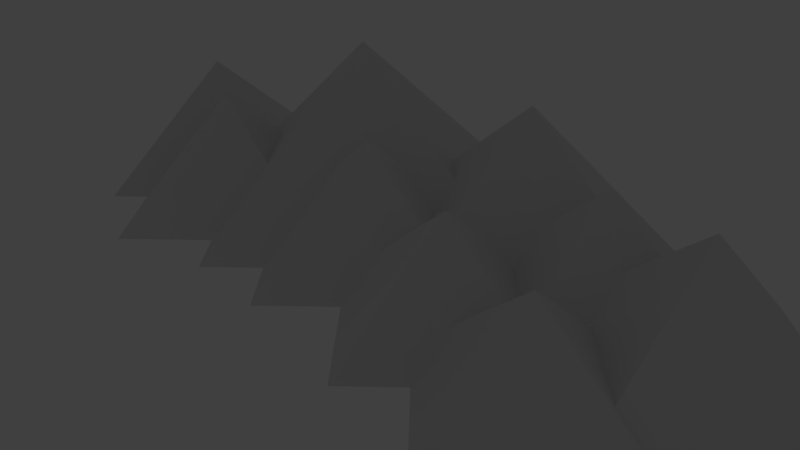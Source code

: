 # Source: Iceberg.blend  (saved by Blender 2.79.0; exported with 4.5.12 LTS)
import bpy
from mathutils import Matrix  # noqa: F401  (used for matrix-valued properties, if any)

bpy.ops.wm.read_factory_settings(use_empty=True)
scene = bpy.context.scene
scene.name = 'Scene'

# ---- collections
col_collection_1 = bpy.data.collections.new('Collection 1'); scene.collection.children.link(col_collection_1)
col_collection_1.hide_render = True
col_collection_1.hide_viewport = True
col_collection_2 = bpy.data.collections.new('Collection 2'); scene.collection.children.link(col_collection_2)
col_collection_11 = bpy.data.collections.new('Collection 11'); scene.collection.children.link(col_collection_11)
col_collection_11.hide_render = True
col_collection_11.hide_viewport = True

# ---- materials (node trees are filled in below, after node groups)
mat_material = bpy.data.materials.new('Material')
mat_material.alpha_threshold = 0.0
mat_material.use_transparent_shadow = False
mat_material.roughness = 0.5
mat_material.line_color = (0.0, 0.0, 0.0, 1.0)

# ---- material node trees

# ---- world
world_world = bpy.data.worlds.new('World'); scene.world = world_world
world_world.color = (0.05088, 0.05088, 0.05088)
world_world.use_sun_shadow = False
world_world.sun_shadow_jitter_overblur = 0.0
world_world.cycles.sampling_method = 'MANUAL'

# ---- cameras
cam_camera = bpy.data.cameras.new('Camera')
cam_camera.clip_end = 100.0
cam_camera.lens = 35.0
cam_camera.sensor_width = 32.0
cam_camera.sensor_height = 18.0
cam_camera.ortho_scale = 7.314
cam_camera.dof.focus_distance = 0.0
cam_camera.dof.aperture_fstop = 128.0

# ---- lights
light_lamp = bpy.data.lights.new('Lamp', 'POINT')
light_lamp.transmission_factor = 0.0
light_lamp.cutoff_distance = 30.0
light_lamp.energy = 100.0
light_lamp.shadow_buffer_clip_start = 1.001
light_lamp.shadow_soft_size = 0.1
light_lamp.shadow_maximum_resolution = 0.006
light_lamp.use_absolute_resolution = True

# ---- meshes
me_plane = bpy.data.meshes.new('Plane')
me_plane.from_pydata([(-1.154, -0.4615, 0.0), (1.154, -0.4615, 0.0), (-1.154, 0.4615, 0.0), (1.154, 0.4615, 0.0)], [], [(0, 1, 3, 2)])
me_plane.use_remesh_preserve_volume = False
me_plane.use_remesh_preserve_attributes = False
me_plane.use_mirror_vertex_groups = False
me_plane.update()
me_cube_001 = bpy.data.meshes.new('Cube.001')
me_cube_001.from_pydata([(1.414, 5.96e-08, 0.0), (5.96e-08, -1.414, 0.0), (-1.414, 1.192e-07, 0.0), (3.576e-07, 1.414, 0.0), (-2.459e-07, -7.83e-09, 1.2), (4.862, 0.3846, 0.0), (3.308, -1.17, 0.0), (1.754, 0.3846, 0.0), (3.308, 1.939, 0.0), (3.308, 0.3846, 1.319), (3.83, -0.7692, 0.0), (2.615, -1.983, 0.0), (1.401, -0.7692, 0.0), (2.615, 0.445, 0.0), (2.615, -0.7692, 1.03), (3.668, 0.6923, 0.0), (2.231, -0.7446, 0.0), (0.7938, 0.6923, 0.0), (2.231, 2.129, 0.0), (2.231, 0.6923, 1.219), (-1.503, 0.3077, 0.0), (-3.0, -1.189, 0.0), (-4.497, 0.3077, 0.0), (-3.0, 1.804, 0.0), (-3.0, 0.3077, 1.27), (1.215, 0.7692, 0.0), (-0.9231, -1.369, 0.0), (-3.061, 0.7692, 0.0), (-0.9231, 2.908, 0.0), (-0.9231, 0.7692, 1.814), (-0.5745, -0.2308, 0.0), (-2.0, -1.656, 0.0), (-3.426, -0.2308, 0.0), (-2.0, 1.195, 0.0), (-2.0, -0.2308, 1.21), (2.782, 1.154, 0.0), (1.0, -0.6281, 0.0), (-0.7819, 1.154, 0.0), (1.0, 2.936, 0.0), (1.0, 1.154, 1.512), (2.657, -0.3846, 0.0), (1.385, -1.657, 0.0), (0.1118, -0.3846, 0.0), (1.385, 0.8882, 0.0), (1.385, -0.3846, 1.08)], [], [(0, 1, 2, 3), (0, 4, 1), (1, 4, 2), (2, 4, 3), (4, 0, 3), (5, 6, 7, 8), (5, 9, 6), (6, 9, 7), (7, 9, 8), (9, 5, 8), (10, 11, 12, 13), (10, 14, 11), (11, 14, 12), (12, 14, 13), (14, 10, 13), (15, 16, 17, 18), (15, 19, 16), (16, 19, 17), (17, 19, 18), (19, 15, 18), (20, 21, 22, 23), (20, 24, 21), (21, 24, 22), (22, 24, 23), (24, 20, 23), (25, 26, 27, 28), (25, 29, 26), (26, 29, 27), (27, 29, 28), (29, 25, 28), (30, 31, 32, 33), (30, 34, 31), (31, 34, 32), (32, 34, 33), (34, 30, 33), (35, 36, 37, 38), (35, 39, 36), (36, 39, 37), (37, 39, 38), (39, 35, 38), (40, 41, 42, 43), (40, 44, 41), (41, 44, 42), (42, 44, 43), (44, 40, 43)])
me_cube_001.materials.append(mat_material)
me_cube_001.use_remesh_preserve_volume = False
me_cube_001.use_remesh_preserve_attributes = False
me_cube_001.use_mirror_vertex_groups = False
me_cube_001.update()
me_cube = bpy.data.meshes.new('Cube')
me_cube.from_pydata([(1.414, 5.96e-08, 0.0), (5.96e-08, -1.414, 0.0), (-1.414, 1.192e-07, 0.0), (3.576e-07, 1.414, 0.0), (-2.459e-07, -7.83e-09, 1.2)], [], [(0, 1, 2, 3), (0, 4, 1), (1, 4, 2), (2, 4, 3), (4, 0, 3)])
me_cube.materials.append(mat_material)
me_cube.use_remesh_preserve_volume = False
me_cube.use_remesh_preserve_attributes = False
me_cube.use_mirror_vertex_groups = False
me_cube.update()

# ---- objects
ob_plane = bpy.data.objects.new('Plane', me_plane)
ob_lamp = bpy.data.objects.new('Lamp', light_lamp)
ob_camera = bpy.data.objects.new('Camera', cam_camera)
ob_cube_001 = bpy.data.objects.new('Cube.001', me_cube_001)
ob_cube = bpy.data.objects.new('Cube', me_cube)

# ---- transforms, parenting, visibility, modifiers, constraints
ob_plane.location = (0.0, 0.0, 0.0)
ob_plane.scale = (5.2, 5.2, 5.2)
ob_plane.lineart.crease_threshold = 0.0
_m = ob_plane.modifiers.new('ParticleSystem 1', 'PARTICLE_SYSTEM')
ob_lamp.location = (4.076, 1.005, 5.904)
ob_lamp.rotation_euler = (0.6503, 0.05522, 1.866)
ob_lamp.lock_rotations_4d = False
ob_lamp.empty_display_type = 'ARROWS'
ob_lamp.color = (0.0, 0.0, 0.0, 0.0)
ob_lamp.lineart.crease_threshold = 0.0
ob_camera.location = (7.481, -6.508, 5.344)
ob_camera.rotation_euler = (1.109, 0.0, 0.8149)
ob_camera.lock_rotations_4d = False
ob_camera.empty_display_type = 'ARROWS'
ob_camera.color = (0.0, 0.0, 0.0, 0.0)
ob_camera.display_type = 'WIRE'
ob_camera.lineart.crease_threshold = 0.0
ob_cube_001.location = (0.0, 0.0, 0.0)
ob_cube_001.scale = (1.3, 1.3, 1.3)
ob_cube_001.lock_rotations_4d = False
ob_cube_001.empty_display_type = 'ARROWS'
ob_cube_001.lineart.crease_threshold = 0.0
ob_cube.location = (0.0, 0.0, 0.0)
ob_cube.rotation_euler = (-0.0, 1.571, 0.0)
ob_cube.lock_rotations_4d = False
ob_cube.empty_display_type = 'ARROWS'
ob_cube.lineart.crease_threshold = 0.0

# ---- collection membership
col_collection_1.objects.link(ob_plane)
col_collection_1.objects.link(ob_lamp)
col_collection_1.objects.link(ob_camera)
col_collection_2.objects.link(ob_cube_001)
col_collection_11.objects.link(ob_cube)

# ---- scene / render settings (as saved in the file)
scene.camera = ob_camera
scene.frame_start = 1; scene.frame_end = 250; scene.frame_set(1)
scene.render.engine = 'BLENDER_EEVEE_NEXT'
scene.render.resolution_percentage = 50
scene.render.dither_intensity = 0.0
scene.cycles.use_denoising = False
scene.cycles.samples = 128
scene.cycles.sampling_pattern = 'TABULATED_SOBOL'
scene.cycles.use_adaptive_sampling = False
scene.cycles.use_light_tree = False
scene.cycles.blur_glossy = 0.0
scene.cycles.sample_clamp_indirect = 0.0
scene.view_settings.view_transform = 'Standard'
bpy.context.view_layer.update()
